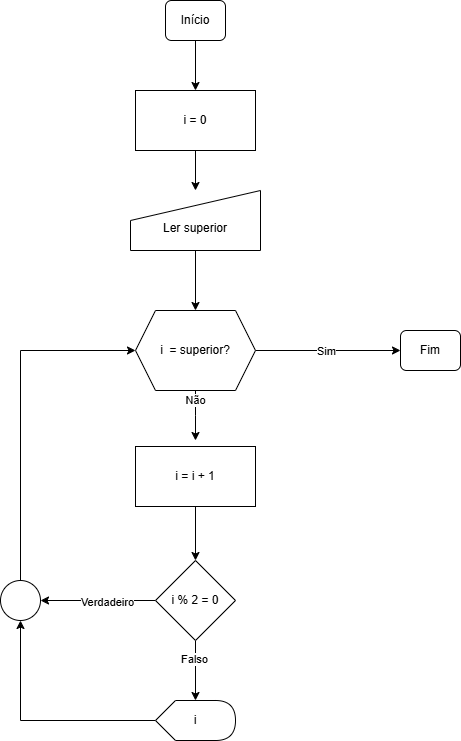

The diagram above was exported from draw.io. Its source (the exported page's mxGraphModel, read from the mxfile embedded in the PNG):
<mxGraphModel dx="833" dy="1622" grid="1" gridSize="10" guides="1" tooltips="1" connect="1" arrows="1" fold="1" page="1" pageScale="1" pageWidth="827" pageHeight="1169" math="0" shadow="0">
  <root>
    <mxCell id="0" />
    <mxCell id="1" parent="0" />
    <mxCell id="-oH_MTTWacPpwMCkbWbV-1" value="" style="edgeStyle=orthogonalEdgeStyle;rounded=0;orthogonalLoop=1;jettySize=auto;html=1;" edge="1" parent="1" source="-oH_MTTWacPpwMCkbWbV-2" target="-oH_MTTWacPpwMCkbWbV-4">
      <mxGeometry relative="1" as="geometry" />
    </mxCell>
    <mxCell id="-oH_MTTWacPpwMCkbWbV-2" value="Início" style="rounded=1;whiteSpace=wrap;html=1;fontSize=12;glass=0;strokeWidth=1;shadow=0;" vertex="1" parent="1">
      <mxGeometry x="425" y="-1060" width="60" height="40" as="geometry" />
    </mxCell>
    <mxCell id="-oH_MTTWacPpwMCkbWbV-3" value="" style="edgeStyle=orthogonalEdgeStyle;rounded=0;orthogonalLoop=1;jettySize=auto;html=1;" edge="1" parent="1" source="-oH_MTTWacPpwMCkbWbV-4" target="-oH_MTTWacPpwMCkbWbV-12">
      <mxGeometry relative="1" as="geometry" />
    </mxCell>
    <mxCell id="-oH_MTTWacPpwMCkbWbV-4" value="i = 0" style="rounded=0;whiteSpace=wrap;html=1;" vertex="1" parent="1">
      <mxGeometry x="395" y="-970" width="120" height="60" as="geometry" />
    </mxCell>
    <mxCell id="-oH_MTTWacPpwMCkbWbV-5" value="" style="edgeStyle=orthogonalEdgeStyle;rounded=0;orthogonalLoop=1;jettySize=auto;html=1;" edge="1" parent="1" source="-oH_MTTWacPpwMCkbWbV-9">
      <mxGeometry relative="1" as="geometry">
        <mxPoint x="455" y="-620" as="targetPoint" />
      </mxGeometry>
    </mxCell>
    <mxCell id="-oH_MTTWacPpwMCkbWbV-6" value="Não" style="edgeLabel;html=1;align=center;verticalAlign=middle;resizable=0;points=[];" vertex="1" connectable="0" parent="-oH_MTTWacPpwMCkbWbV-5">
      <mxGeometry x="-0.64" y="-1" relative="1" as="geometry">
        <mxPoint as="offset" />
      </mxGeometry>
    </mxCell>
    <mxCell id="-oH_MTTWacPpwMCkbWbV-7" style="edgeStyle=orthogonalEdgeStyle;rounded=0;orthogonalLoop=1;jettySize=auto;html=1;entryX=0;entryY=0.5;entryDx=0;entryDy=0;" edge="1" parent="1" source="-oH_MTTWacPpwMCkbWbV-9">
      <mxGeometry relative="1" as="geometry">
        <mxPoint x="660" y="-710" as="targetPoint" />
      </mxGeometry>
    </mxCell>
    <mxCell id="-oH_MTTWacPpwMCkbWbV-8" value="Sim" style="edgeLabel;html=1;align=center;verticalAlign=middle;resizable=0;points=[];" vertex="1" connectable="0" parent="-oH_MTTWacPpwMCkbWbV-7">
      <mxGeometry x="-0.0312" relative="1" as="geometry">
        <mxPoint as="offset" />
      </mxGeometry>
    </mxCell>
    <mxCell id="-oH_MTTWacPpwMCkbWbV-9" value="i&amp;nbsp; = superior?" style="shape=hexagon;perimeter=hexagonPerimeter2;whiteSpace=wrap;html=1;fixedSize=1;" vertex="1" parent="1">
      <mxGeometry x="395" y="-750" width="120" height="80" as="geometry" />
    </mxCell>
    <mxCell id="-oH_MTTWacPpwMCkbWbV-10" value="Fim" style="rounded=1;whiteSpace=wrap;html=1;fontSize=12;glass=0;strokeWidth=1;shadow=0;" vertex="1" parent="1">
      <mxGeometry x="660" y="-730" width="60" height="40" as="geometry" />
    </mxCell>
    <mxCell id="-oH_MTTWacPpwMCkbWbV-19" value="" style="edgeStyle=orthogonalEdgeStyle;rounded=0;orthogonalLoop=1;jettySize=auto;html=1;" edge="1" parent="1" source="-oH_MTTWacPpwMCkbWbV-12" target="-oH_MTTWacPpwMCkbWbV-9">
      <mxGeometry relative="1" as="geometry" />
    </mxCell>
    <mxCell id="-oH_MTTWacPpwMCkbWbV-12" value="&lt;div&gt;&lt;br&gt;&lt;/div&gt;&lt;div&gt;Ler superior&lt;/div&gt;" style="shape=manualInput;whiteSpace=wrap;html=1;" vertex="1" parent="1">
      <mxGeometry x="390" y="-870" width="130" height="60" as="geometry" />
    </mxCell>
    <mxCell id="-oH_MTTWacPpwMCkbWbV-22" value="" style="edgeStyle=orthogonalEdgeStyle;rounded=0;orthogonalLoop=1;jettySize=auto;html=1;" edge="1" parent="1" source="-oH_MTTWacPpwMCkbWbV-18" target="-oH_MTTWacPpwMCkbWbV-21">
      <mxGeometry relative="1" as="geometry" />
    </mxCell>
    <mxCell id="-oH_MTTWacPpwMCkbWbV-18" value="i = i + 1" style="whiteSpace=wrap;html=1;" vertex="1" parent="1">
      <mxGeometry x="395" y="-614" width="120" height="60" as="geometry" />
    </mxCell>
    <mxCell id="-oH_MTTWacPpwMCkbWbV-27" style="edgeStyle=orthogonalEdgeStyle;rounded=0;orthogonalLoop=1;jettySize=auto;html=1;entryX=0.5;entryY=1;entryDx=0;entryDy=0;" edge="1" parent="1" source="-oH_MTTWacPpwMCkbWbV-20" target="-oH_MTTWacPpwMCkbWbV-25">
      <mxGeometry relative="1" as="geometry" />
    </mxCell>
    <mxCell id="-oH_MTTWacPpwMCkbWbV-20" value="i" style="shape=display;whiteSpace=wrap;html=1;" vertex="1" parent="1">
      <mxGeometry x="415" y="-360" width="80" height="40" as="geometry" />
    </mxCell>
    <mxCell id="-oH_MTTWacPpwMCkbWbV-23" value="" style="edgeStyle=orthogonalEdgeStyle;rounded=0;orthogonalLoop=1;jettySize=auto;html=1;" edge="1" parent="1" source="-oH_MTTWacPpwMCkbWbV-21" target="-oH_MTTWacPpwMCkbWbV-20">
      <mxGeometry relative="1" as="geometry" />
    </mxCell>
    <mxCell id="-oH_MTTWacPpwMCkbWbV-24" value="Falso" style="edgeLabel;html=1;align=center;verticalAlign=middle;resizable=0;points=[];" vertex="1" connectable="0" parent="-oH_MTTWacPpwMCkbWbV-23">
      <mxGeometry x="-0.4" y="-2" relative="1" as="geometry">
        <mxPoint as="offset" />
      </mxGeometry>
    </mxCell>
    <mxCell id="-oH_MTTWacPpwMCkbWbV-26" style="edgeStyle=orthogonalEdgeStyle;rounded=0;orthogonalLoop=1;jettySize=auto;html=1;" edge="1" parent="1" source="-oH_MTTWacPpwMCkbWbV-21" target="-oH_MTTWacPpwMCkbWbV-25">
      <mxGeometry relative="1" as="geometry" />
    </mxCell>
    <mxCell id="-oH_MTTWacPpwMCkbWbV-28" value="Verdadeiro" style="edgeLabel;html=1;align=center;verticalAlign=middle;resizable=0;points=[];" vertex="1" connectable="0" parent="-oH_MTTWacPpwMCkbWbV-26">
      <mxGeometry x="-0.1478" y="1" relative="1" as="geometry">
        <mxPoint as="offset" />
      </mxGeometry>
    </mxCell>
    <mxCell id="-oH_MTTWacPpwMCkbWbV-21" value="i % 2 = 0" style="rhombus;whiteSpace=wrap;html=1;" vertex="1" parent="1">
      <mxGeometry x="415" y="-500" width="80" height="80" as="geometry" />
    </mxCell>
    <mxCell id="-oH_MTTWacPpwMCkbWbV-29" style="edgeStyle=orthogonalEdgeStyle;rounded=0;orthogonalLoop=1;jettySize=auto;html=1;entryX=0;entryY=0.5;entryDx=0;entryDy=0;" edge="1" parent="1" source="-oH_MTTWacPpwMCkbWbV-25" target="-oH_MTTWacPpwMCkbWbV-9">
      <mxGeometry relative="1" as="geometry">
        <Array as="points">
          <mxPoint x="280" y="-710" />
        </Array>
      </mxGeometry>
    </mxCell>
    <mxCell id="-oH_MTTWacPpwMCkbWbV-25" value="" style="ellipse;whiteSpace=wrap;html=1;aspect=fixed;" vertex="1" parent="1">
      <mxGeometry x="260" y="-480" width="40" height="40" as="geometry" />
    </mxCell>
  </root>
</mxGraphModel>